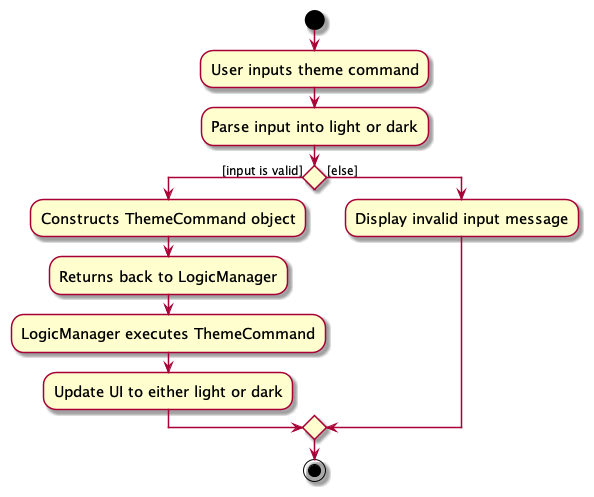

The diagram above was rendered by PlantUML. Its source (embedded in the PNG):
@startuml
skin rose
skinparam ActivityFontSize 15
skinparam ArrowFontSize 12
start
:User inputs theme command;
:Parse input into light or dark;

'Since the beta syntax does not support placing the condition outside the
'diamond we place it as the true branch instead.

if () then ([input is valid])
    :Constructs ThemeCommand object;
    :Returns back to LogicManager;
    :LogicManager executes ThemeCommand;
    :Update UI to either light or dark;
else ([else])
:Display invalid input message;

endif
stop
@enduml